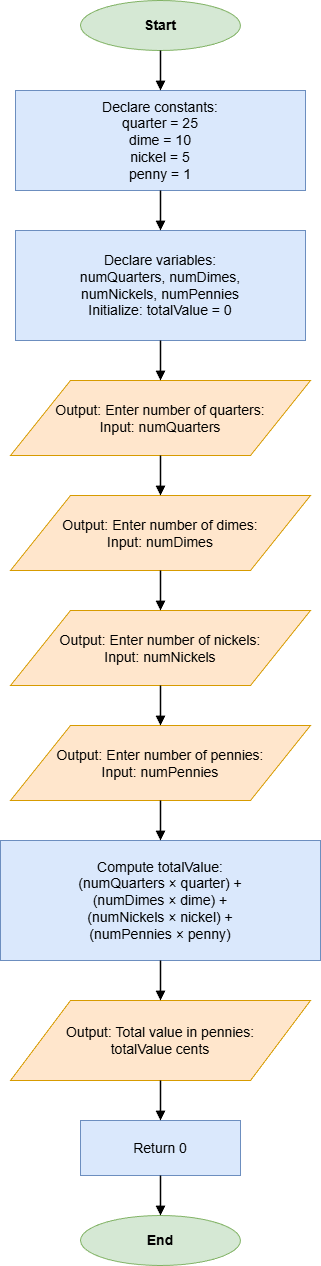

The diagram above was exported from draw.io. Its source (the exported page's mxGraphModel, read from the mxfile embedded in the PNG):
<mxGraphModel dx="984" dy="851" grid="1" gridSize="10" guides="1" tooltips="1" connect="1" arrows="1" fold="1" page="1" pageScale="1" pageWidth="850" pageHeight="1400" math="0" shadow="0">
  <root>
    <mxCell id="0" />
    <mxCell id="1" parent="0" />
    <mxCell id="start" value="Start" style="ellipse;whiteSpace=wrap;html=1;strokeColor=#82B366;fillColor=#D5E8D4;fontSize=14;fontStyle=1;" parent="1" vertex="1">
      <mxGeometry x="345" y="40" width="160" height="50" as="geometry" />
    </mxCell>
    <mxCell id="process1" value="Declare constants:&#10;quarter = 25&#10;dime = 10&#10;nickel = 5&#10;penny = 1" style="rounded=0;whiteSpace=wrap;html=1;strokeColor=#6C8EBF;fillColor=#DAE8FC;fontSize=14;" parent="1" vertex="1">
      <mxGeometry x="280" y="130" width="290" height="100" as="geometry" />
    </mxCell>
    <mxCell id="process2" value="Declare variables:&#10;numQuarters, numDimes,&#10;numNickels, numPennies&#10;Initialize: totalValue = 0" style="rounded=0;whiteSpace=wrap;html=1;strokeColor=#6C8EBF;fillColor=#DAE8FC;fontSize=14;" parent="1" vertex="1">
      <mxGeometry x="280" y="270" width="290" height="110" as="geometry" />
    </mxCell>
    <mxCell id="io1" value="Output: Enter number of quarters:&#10;Input: numQuarters" style="shape=parallelogram;perimeter=parallelogramPerimeter;whiteSpace=wrap;html=1;strokeColor=#D79B00;fillColor=#FFE6CC;fontSize=14;" parent="1" vertex="1">
      <mxGeometry x="275" y="420" width="300" height="75" as="geometry" />
    </mxCell>
    <mxCell id="io2" value="Output: Enter number of dimes:&#10;Input: numDimes" style="shape=parallelogram;perimeter=parallelogramPerimeter;whiteSpace=wrap;html=1;strokeColor=#D79B00;fillColor=#FFE6CC;fontSize=14;" parent="1" vertex="1">
      <mxGeometry x="275" y="535" width="300" height="75" as="geometry" />
    </mxCell>
    <mxCell id="io3" value="Output: Enter number of nickels:&#10;Input: numNickels" style="shape=parallelogram;perimeter=parallelogramPerimeter;whiteSpace=wrap;html=1;strokeColor=#D79B00;fillColor=#FFE6CC;fontSize=14;" parent="1" vertex="1">
      <mxGeometry x="275" y="650" width="300" height="75" as="geometry" />
    </mxCell>
    <mxCell id="io4" value="Output: Enter number of pennies:&#10;Input: numPennies" style="shape=parallelogram;perimeter=parallelogramPerimeter;whiteSpace=wrap;html=1;strokeColor=#D79B00;fillColor=#FFE6CC;fontSize=14;" parent="1" vertex="1">
      <mxGeometry x="275" y="765" width="300" height="75" as="geometry" />
    </mxCell>
    <mxCell id="process3" value="Compute totalValue:&#10;(numQuarters × quarter) +&#10;(numDimes × dime) +&#10;(numNickels × nickel) +&#10;(numPennies × penny)" style="rounded=0;whiteSpace=wrap;html=1;strokeColor=#6C8EBF;fillColor=#DAE8FC;fontSize=14;" parent="1" vertex="1">
      <mxGeometry x="265" y="880" width="320" height="120" as="geometry" />
    </mxCell>
    <mxCell id="io5" value="Output: Total value in pennies:&#10;totalValue cents" style="shape=parallelogram;perimeter=parallelogramPerimeter;whiteSpace=wrap;html=1;strokeColor=#D79B00;fillColor=#FFE6CC;fontSize=14;" parent="1" vertex="1">
      <mxGeometry x="275" y="1040" width="300" height="80" as="geometry" />
    </mxCell>
    <mxCell id="process4" value="Return 0" style="rounded=0;whiteSpace=wrap;html=1;strokeColor=#6C8EBF;fillColor=#DAE8FC;fontSize=14;" parent="1" vertex="1">
      <mxGeometry x="345" y="1160" width="160" height="55" as="geometry" />
    </mxCell>
    <mxCell id="end" value="End" style="ellipse;whiteSpace=wrap;html=1;strokeColor=#82B366;fillColor=#D5E8D4;fontSize=14;fontStyle=1;" parent="1" vertex="1">
      <mxGeometry x="345" y="1255" width="160" height="50" as="geometry" />
    </mxCell>
    <mxCell id="edge1" style="edgeStyle=orthogonalEdgeStyle;rounded=0;orthogonalLoop=1;jettySize=auto;html=1;endArrow=block;endFill=1;strokeColor=#000000;strokeWidth=1.5;" parent="1" source="start" target="process1" edge="1">
      <mxGeometry relative="1" as="geometry" />
    </mxCell>
    <mxCell id="edge2" style="edgeStyle=orthogonalEdgeStyle;rounded=0;orthogonalLoop=1;jettySize=auto;html=1;endArrow=block;endFill=1;strokeColor=#000000;strokeWidth=1.5;" parent="1" source="process1" target="process2" edge="1">
      <mxGeometry relative="1" as="geometry" />
    </mxCell>
    <mxCell id="edge3" style="edgeStyle=orthogonalEdgeStyle;rounded=0;orthogonalLoop=1;jettySize=auto;html=1;endArrow=block;endFill=1;strokeColor=#000000;strokeWidth=1.5;" parent="1" source="process2" target="io1" edge="1">
      <mxGeometry relative="1" as="geometry" />
    </mxCell>
    <mxCell id="edge4" style="edgeStyle=orthogonalEdgeStyle;rounded=0;orthogonalLoop=1;jettySize=auto;html=1;endArrow=block;endFill=1;strokeColor=#000000;strokeWidth=1.5;" parent="1" source="io1" target="io2" edge="1">
      <mxGeometry relative="1" as="geometry" />
    </mxCell>
    <mxCell id="edge5" style="edgeStyle=orthogonalEdgeStyle;rounded=0;orthogonalLoop=1;jettySize=auto;html=1;endArrow=block;endFill=1;strokeColor=#000000;strokeWidth=1.5;" parent="1" source="io2" target="io3" edge="1">
      <mxGeometry relative="1" as="geometry" />
    </mxCell>
    <mxCell id="edge6" style="edgeStyle=orthogonalEdgeStyle;rounded=0;orthogonalLoop=1;jettySize=auto;html=1;endArrow=block;endFill=1;strokeColor=#000000;strokeWidth=1.5;" parent="1" source="io3" target="io4" edge="1">
      <mxGeometry relative="1" as="geometry" />
    </mxCell>
    <mxCell id="edge7" style="edgeStyle=orthogonalEdgeStyle;rounded=0;orthogonalLoop=1;jettySize=auto;html=1;endArrow=block;endFill=1;strokeColor=#000000;strokeWidth=1.5;" parent="1" source="io4" target="process3" edge="1">
      <mxGeometry relative="1" as="geometry" />
    </mxCell>
    <mxCell id="edge8" style="edgeStyle=orthogonalEdgeStyle;rounded=0;orthogonalLoop=1;jettySize=auto;html=1;endArrow=block;endFill=1;strokeColor=#000000;strokeWidth=1.5;" parent="1" source="process3" target="io5" edge="1">
      <mxGeometry relative="1" as="geometry" />
    </mxCell>
    <mxCell id="edge9" style="edgeStyle=orthogonalEdgeStyle;rounded=0;orthogonalLoop=1;jettySize=auto;html=1;endArrow=block;endFill=1;strokeColor=#000000;strokeWidth=1.5;" parent="1" source="io5" target="process4" edge="1">
      <mxGeometry relative="1" as="geometry" />
    </mxCell>
    <mxCell id="edge10" style="edgeStyle=orthogonalEdgeStyle;rounded=0;orthogonalLoop=1;jettySize=auto;html=1;endArrow=block;endFill=1;strokeColor=#000000;strokeWidth=1.5;" parent="1" source="process4" target="end" edge="1">
      <mxGeometry relative="1" as="geometry" />
    </mxCell>
  </root>
</mxGraphModel>